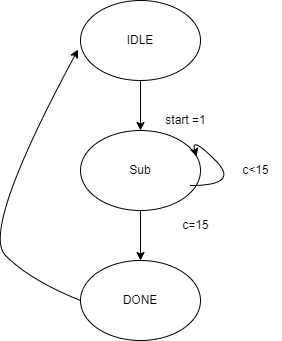

The diagram above was exported from draw.io. Its source (the exported page's mxGraphModel, read from the mxfile embedded in the PNG):
<mxGraphModel dx="1276" dy="614" grid="1" gridSize="10" guides="1" tooltips="1" connect="1" arrows="1" fold="1" page="1" pageScale="1" pageWidth="850" pageHeight="1100" math="0" shadow="0">
  <root>
    <mxCell id="0" />
    <mxCell id="1" parent="0" />
    <mxCell id="-BzZ3_HZ4IpZCoiSFYQN-1" value="IDLE" style="ellipse;whiteSpace=wrap;html=1;" parent="1" vertex="1">
      <mxGeometry x="340" y="30" width="120" height="80" as="geometry" />
    </mxCell>
    <mxCell id="-BzZ3_HZ4IpZCoiSFYQN-4" value="" style="endArrow=classic;html=1;rounded=0;exitX=0.5;exitY=1;exitDx=0;exitDy=0;" parent="1" source="-BzZ3_HZ4IpZCoiSFYQN-1" edge="1">
      <mxGeometry width="50" height="50" relative="1" as="geometry">
        <mxPoint x="400" y="340" as="sourcePoint" />
        <mxPoint x="400" y="160" as="targetPoint" />
      </mxGeometry>
    </mxCell>
    <mxCell id="-BzZ3_HZ4IpZCoiSFYQN-5" value="start =1" style="text;html=1;align=center;verticalAlign=middle;resizable=0;points=[];autosize=1;strokeColor=none;fillColor=none;" parent="1" vertex="1">
      <mxGeometry x="415" y="135" width="60" height="30" as="geometry" />
    </mxCell>
    <mxCell id="-BzZ3_HZ4IpZCoiSFYQN-8" value="Sub" style="ellipse;whiteSpace=wrap;html=1;" parent="1" vertex="1">
      <mxGeometry x="340" y="160" width="120" height="80" as="geometry" />
    </mxCell>
    <mxCell id="-BzZ3_HZ4IpZCoiSFYQN-9" value="" style="endArrow=classic;html=1;rounded=0;exitX=0.5;exitY=1;exitDx=0;exitDy=0;" parent="1" source="-BzZ3_HZ4IpZCoiSFYQN-8" edge="1">
      <mxGeometry width="50" height="50" relative="1" as="geometry">
        <mxPoint x="400" y="470" as="sourcePoint" />
        <mxPoint x="400" y="290" as="targetPoint" />
      </mxGeometry>
    </mxCell>
    <mxCell id="-BzZ3_HZ4IpZCoiSFYQN-10" value="c=15" style="text;html=1;align=center;verticalAlign=middle;resizable=0;points=[];autosize=1;strokeColor=none;fillColor=none;" parent="1" vertex="1">
      <mxGeometry x="430" y="240" width="50" height="30" as="geometry" />
    </mxCell>
    <mxCell id="-BzZ3_HZ4IpZCoiSFYQN-11" value="" style="curved=1;endArrow=classic;html=1;rounded=0;entryX=0.967;entryY=0.327;entryDx=0;entryDy=0;entryPerimeter=0;" parent="1" target="-BzZ3_HZ4IpZCoiSFYQN-8" edge="1">
      <mxGeometry width="50" height="50" relative="1" as="geometry">
        <mxPoint x="450" y="215" as="sourcePoint" />
        <mxPoint x="500" y="165" as="targetPoint" />
        <Array as="points">
          <mxPoint x="500" y="215" />
          <mxPoint x="450" y="165" />
        </Array>
      </mxGeometry>
    </mxCell>
    <mxCell id="-BzZ3_HZ4IpZCoiSFYQN-12" value="c&amp;lt;15" style="text;html=1;align=center;verticalAlign=middle;resizable=0;points=[];autosize=1;strokeColor=none;fillColor=none;" parent="1" vertex="1">
      <mxGeometry x="490" y="185" width="50" height="30" as="geometry" />
    </mxCell>
    <mxCell id="-BzZ3_HZ4IpZCoiSFYQN-13" value="DONE" style="ellipse;whiteSpace=wrap;html=1;" parent="1" vertex="1">
      <mxGeometry x="340" y="290" width="120" height="80" as="geometry" />
    </mxCell>
    <mxCell id="-BzZ3_HZ4IpZCoiSFYQN-16" value="" style="curved=1;endArrow=classic;html=1;rounded=0;exitX=0;exitY=0.5;exitDx=0;exitDy=0;entryX=-0.02;entryY=0.612;entryDx=0;entryDy=0;entryPerimeter=0;" parent="1" source="-BzZ3_HZ4IpZCoiSFYQN-13" target="-BzZ3_HZ4IpZCoiSFYQN-1" edge="1">
      <mxGeometry width="50" height="50" relative="1" as="geometry">
        <mxPoint x="240" y="310" as="sourcePoint" />
        <mxPoint x="290" y="260" as="targetPoint" />
        <Array as="points">
          <mxPoint x="290" y="310" />
          <mxPoint x="240" y="260" />
        </Array>
      </mxGeometry>
    </mxCell>
  </root>
</mxGraphModel>